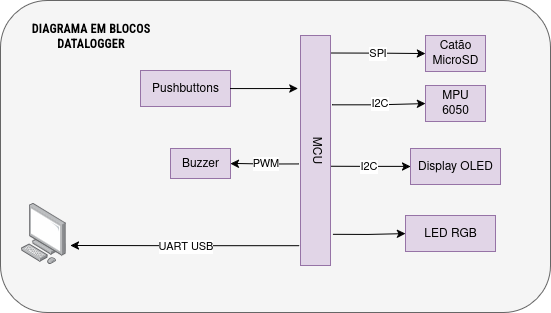

The diagram above was exported from draw.io. Its source (the exported page's mxGraphModel, read from the mxfile embedded in the PNG):
<mxGraphModel dx="898" dy="1500" grid="1" gridSize="10" guides="1" tooltips="1" connect="1" arrows="1" fold="1" page="1" pageScale="1" pageWidth="1169" pageHeight="827" math="0" shadow="0">
  <root>
    <mxCell id="0" />
    <mxCell id="1" parent="0" />
    <mxCell id="2" value="" style="rounded=1;whiteSpace=wrap;html=1;fillColor=#f5f5f5;fontColor=#333333;strokeColor=#666666;" vertex="1" parent="1">
      <mxGeometry x="980" y="325" width="550" height="312" as="geometry" />
    </mxCell>
    <mxCell id="3" value="SPI" style="edgeStyle=orthogonalEdgeStyle;rounded=0;orthogonalLoop=1;jettySize=auto;html=1;entryX=0;entryY=0.5;entryDx=0;entryDy=0;exitX=0.978;exitY=0.076;exitDx=0;exitDy=0;exitPerimeter=0;fillColor=#e1d5e7;strokeColor=#000000;" edge="1" source="9" target="10" parent="1">
      <mxGeometry relative="1" as="geometry" />
    </mxCell>
    <mxCell id="4" value="I2C" style="edgeStyle=orthogonalEdgeStyle;rounded=0;orthogonalLoop=1;jettySize=auto;html=1;entryX=0;entryY=0.5;entryDx=0;entryDy=0;fillColor=#e1d5e7;strokeColor=#000000;exitX=0.95;exitY=0.569;exitDx=0;exitDy=0;exitPerimeter=0;" edge="1" source="9" target="13" parent="1">
      <mxGeometry relative="1" as="geometry" />
    </mxCell>
    <mxCell id="5" style="edgeStyle=orthogonalEdgeStyle;rounded=0;orthogonalLoop=1;jettySize=auto;html=1;entryX=0;entryY=0.5;entryDx=0;entryDy=0;exitX=1.078;exitY=0.864;exitDx=0;exitDy=0;exitPerimeter=0;fillColor=#e1d5e7;strokeColor=#000000;" edge="1" source="9" target="14" parent="1">
      <mxGeometry relative="1" as="geometry" />
    </mxCell>
    <mxCell id="6" value="PWM" style="edgeStyle=orthogonalEdgeStyle;rounded=0;orthogonalLoop=1;jettySize=auto;html=1;entryX=1;entryY=0.5;entryDx=0;entryDy=0;exitX=-0.061;exitY=0.559;exitDx=0;exitDy=0;exitPerimeter=0;fillColor=#e1d5e7;strokeColor=#000000;" edge="1" source="9" target="15" parent="1">
      <mxGeometry relative="1" as="geometry" />
    </mxCell>
    <mxCell id="7" value="UART USB" style="edgeStyle=orthogonalEdgeStyle;rounded=0;orthogonalLoop=1;jettySize=auto;html=1;exitX=-0.033;exitY=0.914;exitDx=0;exitDy=0;exitPerimeter=0;strokeColor=#000000;" edge="1" source="9" parent="1">
      <mxGeometry relative="1" as="geometry">
        <mxPoint x="1050" y="570" as="targetPoint" />
      </mxGeometry>
    </mxCell>
    <mxCell id="8" value="I2C" style="edgeStyle=orthogonalEdgeStyle;rounded=0;orthogonalLoop=1;jettySize=auto;html=1;exitX=1.061;exitY=0.301;exitDx=0;exitDy=0;exitPerimeter=0;" edge="1" source="9" target="18" parent="1">
      <mxGeometry relative="1" as="geometry" />
    </mxCell>
    <mxCell id="9" value="MCU" style="rounded=0;whiteSpace=wrap;html=1;textDirection=vertical-lr;fillColor=#e1d5e7;strokeColor=#9673a6;" vertex="1" parent="1">
      <mxGeometry x="1280" y="360" width="30" height="230" as="geometry" />
    </mxCell>
    <mxCell id="10" value="&lt;div&gt;Catão&lt;/div&gt;&lt;div&gt;MicroSD&lt;/div&gt;" style="rounded=0;whiteSpace=wrap;html=1;fillColor=#e1d5e7;strokeColor=#9673a6;" vertex="1" parent="1">
      <mxGeometry x="1405" y="360" width="60" height="36" as="geometry" />
    </mxCell>
    <mxCell id="11" value="Pushbuttons" style="rounded=0;whiteSpace=wrap;html=1;fillColor=#e1d5e7;strokeColor=#9673a6;" vertex="1" parent="1">
      <mxGeometry x="1120" y="395" width="90" height="36" as="geometry" />
    </mxCell>
    <mxCell id="12" style="edgeStyle=orthogonalEdgeStyle;rounded=0;orthogonalLoop=1;jettySize=auto;html=1;entryX=-0.089;entryY=0.23;entryDx=0;entryDy=0;entryPerimeter=0;fillColor=#e1d5e7;strokeColor=#000000;" edge="1" source="11" target="9" parent="1">
      <mxGeometry relative="1" as="geometry" />
    </mxCell>
    <mxCell id="13" value="Display OLED" style="rounded=0;whiteSpace=wrap;html=1;fillColor=#e1d5e7;strokeColor=#9673a6;" vertex="1" parent="1">
      <mxGeometry x="1390" y="473" width="90" height="36" as="geometry" />
    </mxCell>
    <mxCell id="14" value="LED RGB" style="rounded=0;whiteSpace=wrap;html=1;fillColor=#e1d5e7;strokeColor=#9673a6;" vertex="1" parent="1">
      <mxGeometry x="1385" y="540" width="90" height="36" as="geometry" />
    </mxCell>
    <mxCell id="15" value="Buzzer" style="rounded=0;whiteSpace=wrap;html=1;fillColor=#e1d5e7;strokeColor=#9673a6;" vertex="1" parent="1">
      <mxGeometry x="1150" y="473" width="60" height="30" as="geometry" />
    </mxCell>
    <mxCell id="16" value="" style="image;points=[];aspect=fixed;html=1;align=center;shadow=0;dashed=0;image=img/lib/allied_telesis/computer_and_terminals/Personal_Computer.svg;" vertex="1" parent="1">
      <mxGeometry x="1000" y="527" width="45.6" height="61.800000000000004" as="geometry" />
    </mxCell>
    <mxCell id="17" value="&lt;div&gt;DIAGRAMA EM BLOCOS&lt;/div&gt;&lt;div&gt;DATALOGGER&lt;/div&gt;" style="text;html=1;align=center;verticalAlign=middle;resizable=0;points=[];autosize=1;strokeColor=none;fillColor=none;fontStyle=1;fontFamily=Roboto Condensed;fontSource=https%3A%2F%2Ffonts.googleapis.com%2Fcss%3Ffamily%3DRoboto%2BCondensed;" vertex="1" parent="1">
      <mxGeometry x="1000" y="340" width="140" height="40" as="geometry" />
    </mxCell>
    <mxCell id="18" value="&lt;div&gt;MPU&lt;/div&gt;&lt;div&gt;6050&lt;/div&gt;" style="rounded=0;whiteSpace=wrap;html=1;fillColor=#e1d5e7;strokeColor=#9673a6;" vertex="1" parent="1">
      <mxGeometry x="1405" y="410" width="60" height="36" as="geometry" />
    </mxCell>
  </root>
</mxGraphModel>